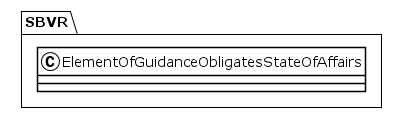

The diagram above was rendered by PlantUML. Its source (embedded in the PNG):
@startuml
!theme plain
package SBVR {
class ElementOfGuidanceObligatesStateOfAffairs {
}
}
@enduml